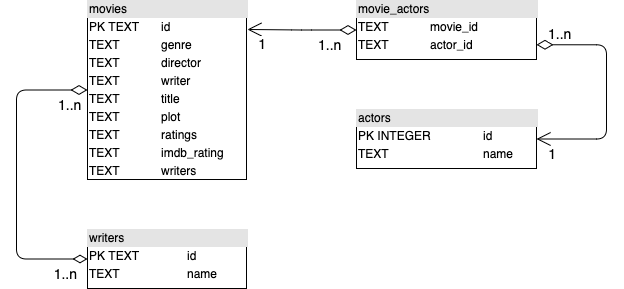

The diagram above was exported from draw.io. Its source (the exported page's mxGraphModel, read from the mxfile embedded in the PNG):
<mxGraphModel dx="1298" dy="785" grid="1" gridSize="10" guides="1" tooltips="1" connect="1" arrows="1" fold="1" page="1" pageScale="1" pageWidth="827" pageHeight="1169" math="0" shadow="0">
  <root>
    <mxCell id="0" />
    <mxCell id="1" parent="0" />
    <mxCell id="2" value="&lt;div style=&quot;box-sizing: border-box ; width: 100% ; background: #e4e4e4 ; padding: 2px&quot;&gt;movies&lt;/div&gt;&lt;table style=&quot;width: 100% ; font-size: 1em&quot; cellpadding=&quot;2&quot; cellspacing=&quot;0&quot;&gt;&lt;tbody&gt;&lt;tr&gt;&lt;td&gt;PK TEXT&lt;/td&gt;&lt;td&gt;id&lt;/td&gt;&lt;/tr&gt;&lt;tr&gt;&lt;td&gt;TEXT&lt;/td&gt;&lt;td&gt;genre&lt;/td&gt;&lt;/tr&gt;&lt;tr&gt;&lt;td&gt;TEXT&lt;/td&gt;&lt;td&gt;director&lt;br&gt;&lt;/td&gt;&lt;/tr&gt;&lt;tr&gt;&lt;td&gt;TEXT&lt;/td&gt;&lt;td&gt;writer&lt;/td&gt;&lt;/tr&gt;&lt;tr&gt;&lt;td&gt;TEXT&lt;/td&gt;&lt;td&gt;title&lt;/td&gt;&lt;/tr&gt;&lt;tr&gt;&lt;td&gt;TEXT&lt;/td&gt;&lt;td&gt;plot&lt;/td&gt;&lt;/tr&gt;&lt;tr&gt;&lt;td&gt;TEXT&lt;/td&gt;&lt;td&gt;ratings&lt;/td&gt;&lt;/tr&gt;&lt;tr&gt;&lt;td&gt;TEXT&lt;/td&gt;&lt;td&gt;imdb_rating&lt;/td&gt;&lt;/tr&gt;&lt;tr&gt;&lt;td&gt;TEXT&lt;/td&gt;&lt;td&gt;writers&lt;/td&gt;&lt;/tr&gt;&lt;/tbody&gt;&lt;/table&gt;" style="verticalAlign=top;align=left;overflow=fill;html=1;" vertex="1" parent="1">
      <mxGeometry x="181" y="211" width="159" height="179" as="geometry" />
    </mxCell>
    <mxCell id="3" value="&lt;div style=&quot;box-sizing: border-box ; width: 100% ; background: #e4e4e4 ; padding: 2px&quot;&gt;movie_actors&lt;/div&gt;&lt;table style=&quot;width: 100% ; font-size: 1em&quot; cellpadding=&quot;2&quot; cellspacing=&quot;0&quot;&gt;&lt;tbody&gt;&lt;tr&gt;&lt;td&gt;TEXT&lt;/td&gt;&lt;td&gt;movie_id&lt;/td&gt;&lt;/tr&gt;&lt;tr&gt;&lt;td&gt;TEXT&lt;/td&gt;&lt;td&gt;actor_id&lt;/td&gt;&lt;/tr&gt;&lt;/tbody&gt;&lt;/table&gt;" style="verticalAlign=top;align=left;overflow=fill;html=1;" vertex="1" parent="1">
      <mxGeometry x="450" y="211" width="180" height="59" as="geometry" />
    </mxCell>
    <mxCell id="4" value="&lt;div style=&quot;box-sizing: border-box ; width: 100% ; background: #e4e4e4 ; padding: 2px&quot;&gt;actors&lt;/div&gt;&lt;table style=&quot;width: 100% ; font-size: 1em&quot; cellpadding=&quot;2&quot; cellspacing=&quot;0&quot;&gt;&lt;tbody&gt;&lt;tr&gt;&lt;td&gt;PK INTEGER&lt;/td&gt;&lt;td&gt;id&lt;/td&gt;&lt;/tr&gt;&lt;tr&gt;&lt;td&gt;TEXT&lt;/td&gt;&lt;td&gt;name&lt;/td&gt;&lt;/tr&gt;&lt;/tbody&gt;&lt;/table&gt;" style="verticalAlign=top;align=left;overflow=fill;html=1;" vertex="1" parent="1">
      <mxGeometry x="450" y="320" width="180" height="59" as="geometry" />
    </mxCell>
    <mxCell id="5" value="" style="endArrow=open;html=1;endSize=12;startArrow=diamondThin;startSize=14;startFill=0;edgeStyle=orthogonalEdgeStyle;exitX=0;exitY=0.5;exitDx=0;exitDy=0;entryX=1.006;entryY=0.162;entryDx=0;entryDy=0;entryPerimeter=0;" edge="1" source="3" target="2" parent="1">
      <mxGeometry relative="1" as="geometry">
        <mxPoint x="300" y="440" as="sourcePoint" />
        <mxPoint x="460" y="440" as="targetPoint" />
      </mxGeometry>
    </mxCell>
    <mxCell id="6" value="1..n" style="resizable=0;html=1;align=left;verticalAlign=top;labelBackgroundColor=#ffffff;fontSize=14;" connectable="0" vertex="1" parent="5">
      <mxGeometry x="-1" relative="1" as="geometry">
        <mxPoint x="-40" as="offset" />
      </mxGeometry>
    </mxCell>
    <mxCell id="7" value="1" style="resizable=0;html=1;align=right;verticalAlign=top;labelBackgroundColor=#ffffff;fontSize=14;" connectable="0" vertex="1" parent="5">
      <mxGeometry x="1" relative="1" as="geometry">
        <mxPoint x="19.5" as="offset" />
      </mxGeometry>
    </mxCell>
    <mxCell id="8" value="" style="endArrow=open;html=1;endSize=12;startArrow=diamondThin;startSize=14;startFill=0;edgeStyle=orthogonalEdgeStyle;exitX=1;exitY=0.75;exitDx=0;exitDy=0;entryX=1;entryY=0.5;entryDx=0;entryDy=0;" edge="1" source="3" target="4" parent="1">
      <mxGeometry relative="1" as="geometry">
        <mxPoint x="580" y="380" as="sourcePoint" />
        <mxPoint x="750" y="480" as="targetPoint" />
        <Array as="points">
          <mxPoint x="700" y="255" />
          <mxPoint x="700" y="350" />
        </Array>
      </mxGeometry>
    </mxCell>
    <mxCell id="9" value="1..n" style="resizable=0;html=1;align=left;verticalAlign=top;labelBackgroundColor=#ffffff;fontSize=14;" connectable="0" vertex="1" parent="8">
      <mxGeometry x="-1" relative="1" as="geometry">
        <mxPoint x="10" y="-25.25" as="offset" />
      </mxGeometry>
    </mxCell>
    <mxCell id="10" value="1" style="resizable=0;html=1;align=right;verticalAlign=top;labelBackgroundColor=#ffffff;fontSize=14;" connectable="0" vertex="1" parent="8">
      <mxGeometry x="1" relative="1" as="geometry">
        <mxPoint x="19.8" as="offset" />
      </mxGeometry>
    </mxCell>
    <mxCell id="11" value="&lt;div style=&quot;box-sizing: border-box ; width: 100% ; background: #e4e4e4 ; padding: 2px&quot;&gt;writers&lt;/div&gt;&lt;table style=&quot;width: 100% ; font-size: 1em&quot; cellpadding=&quot;2&quot; cellspacing=&quot;0&quot;&gt;&lt;tbody&gt;&lt;tr&gt;&lt;td&gt;PK TEXT&lt;/td&gt;&lt;td&gt;id&lt;/td&gt;&lt;/tr&gt;&lt;tr&gt;&lt;td&gt;TEXT&lt;/td&gt;&lt;td&gt;name&lt;/td&gt;&lt;/tr&gt;&lt;/tbody&gt;&lt;/table&gt;" style="verticalAlign=top;align=left;overflow=fill;html=1;" vertex="1" parent="1">
      <mxGeometry x="181" y="440" width="159" height="59" as="geometry" />
    </mxCell>
    <mxCell id="12" value="" style="endArrow=diamondThin;html=1;endSize=12;startArrow=diamondThin;startSize=14;startFill=0;edgeStyle=orthogonalEdgeStyle;exitX=0;exitY=0.5;exitDx=0;exitDy=0;entryX=0;entryY=0.5;entryDx=0;entryDy=0;endFill=0;" edge="1" source="2" target="11" parent="1">
      <mxGeometry relative="1" as="geometry">
        <mxPoint x="60" y="440" as="sourcePoint" />
        <mxPoint x="220" y="440" as="targetPoint" />
        <Array as="points">
          <mxPoint x="110" y="301" />
          <mxPoint x="110" y="470" />
        </Array>
      </mxGeometry>
    </mxCell>
    <mxCell id="13" value="1..n" style="resizable=0;html=1;align=left;verticalAlign=top;labelBackgroundColor=#ffffff;fontSize=14;" connectable="0" vertex="1" parent="12">
      <mxGeometry x="-1" relative="1" as="geometry">
        <mxPoint x="-31" as="offset" />
      </mxGeometry>
    </mxCell>
    <mxCell id="14" value="1..n" style="resizable=0;html=1;align=right;verticalAlign=top;labelBackgroundColor=#ffffff;fontSize=14;" connectable="0" vertex="1" parent="12">
      <mxGeometry x="1" relative="1" as="geometry">
        <mxPoint x="-10" as="offset" />
      </mxGeometry>
    </mxCell>
  </root>
</mxGraphModel>